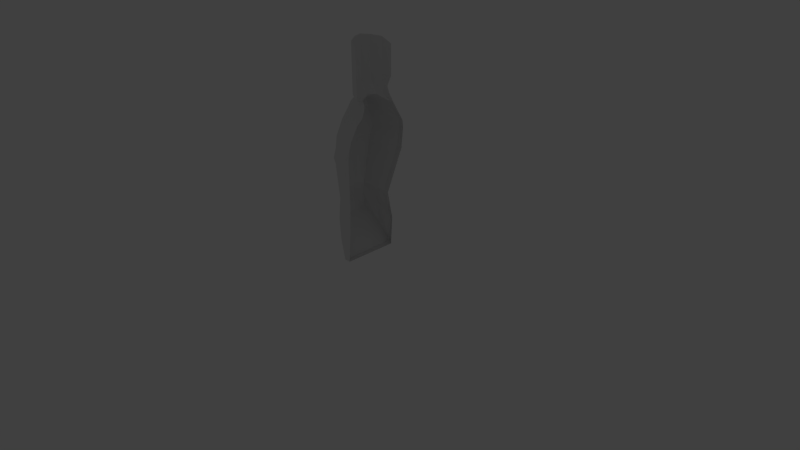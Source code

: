 # Source: Basemesh_Human_Male_v3.blend  (saved by Blender 2.73.0; exported with 4.5.12 LTS)
import bpy
from mathutils import Matrix  # noqa: F401  (used for matrix-valued properties, if any)

bpy.ops.wm.read_factory_settings(use_empty=True)
scene = bpy.context.scene
scene.name = 'Scene'

# ---- collections
col_collection_1 = bpy.data.collections.new('Collection 1'); scene.collection.children.link(col_collection_1)
col_collection_1.hide_render = True
col_collection_1.hide_viewport = True
col_collection_2 = bpy.data.collections.new('Collection 2'); scene.collection.children.link(col_collection_2)
col_collection_2.hide_render = True
col_collection_2.hide_viewport = True
col_collection_3 = bpy.data.collections.new('Collection 3'); scene.collection.children.link(col_collection_3)
col_collection_3.hide_render = True
col_collection_3.hide_viewport = True
col_collection_4 = bpy.data.collections.new('Collection 4'); scene.collection.children.link(col_collection_4)
col_collection_4.hide_render = True
col_collection_4.hide_viewport = True
col_collection_5 = bpy.data.collections.new('Collection 5'); scene.collection.children.link(col_collection_5)
col_collection_5.hide_render = True
col_collection_5.hide_viewport = True
col_collection_6 = bpy.data.collections.new('Collection 6'); scene.collection.children.link(col_collection_6)

# ---- world
world_world = bpy.data.worlds.new('World'); scene.world = world_world
world_world.color = (0.05088, 0.05088, 0.05088)
world_world.use_sun_shadow = False
world_world.sun_shadow_jitter_overblur = 0.0
world_world.cycles.sampling_method = 'MANUAL'
world_world.cycles.sample_map_resolution = 256

# ---- cameras
cam_camera = bpy.data.cameras.new('Camera')
cam_camera.clip_end = 100.0
cam_camera.lens = 35.0
cam_camera.sensor_width = 32.0
cam_camera.sensor_height = 18.0
cam_camera.ortho_scale = 7.314
cam_camera.dof.focus_distance = 0.0
cam_camera.dof.aperture_fstop = 128.0

# ---- lights
light_lamp = bpy.data.lights.new('Lamp', 'POINT')
light_lamp.transmission_factor = 0.0
light_lamp.cutoff_distance = 30.0
light_lamp.energy = 100.0
light_lamp.shadow_buffer_clip_start = 1.001
light_lamp.shadow_soft_size = 0.1
light_lamp.shadow_maximum_resolution = 0.006
light_lamp.use_absolute_resolution = True
light_lamp.cycles.use_multiple_importance_sampling = False

# ---- meshes
me_cube_003 = bpy.data.meshes.new('Cube.003')
me_cube_003.from_pydata([(-0.7816, -0.2433, -0.5693), (-0.8467, 0.249, -0.5693), (-0.1585, -0.4035, -1.0), (-0.1585, 0.3725, 0.9872), (-0.8226, 0.1132, 0.9649), (-0.8226, 0.2847, 0.9649), (-0.1585, 0.01387, 0.9872), (-0.1585, 0.4035, -1.0), (0.0, 0.3725, 0.9872), (0.0, 0.4035, -1.0), (0.0, 0.01387, 0.9872), (0.0, -0.4035, -1.0), (-0.8176, -0.2433, 0.2819), (-0.9063, 0.3592, 0.2819), (-0.1585, -0.4035, 0.2819), (-0.1585, 0.5101, 0.2819), (0.0, -0.4035, 0.3564), (0.0, 0.5101, 0.2819), (-0.7741, 0.1982, -0.2041), (-0.1585, -0.4035, -0.2574), (-0.1585, 0.2659, -0.2574), (0.0, -0.4035, -0.2574), (0.0, 0.2659, -0.2574), (-0.7089, -0.2433, -0.2041), (-0.864, 0.03259, 0.8991), (-0.9645, 0.3245, 0.8991), (-0.1585, -0.05273, 0.8991), (-0.1585, 0.4035, 0.8991), (0.0, -0.05273, 0.8991), (0.0, 0.4035, 0.8991)], [], [(23, 18, 1, 0), (21, 19, 2, 11), (19, 23, 0, 2), (10, 8, 3, 6), (6, 3, 5, 4), (0, 1, 7, 2), (2, 7, 9, 11), (18, 20, 7, 1), (20, 22, 9, 7), (27, 29, 17, 15), (25, 27, 15, 13), (26, 24, 12, 14), (28, 26, 14, 16), (24, 25, 13, 12), (15, 17, 22, 20), (13, 15, 20, 18), (14, 12, 23, 19), (16, 14, 19, 21), (12, 13, 18, 23), (4, 5, 25, 24), (10, 6, 26, 28), (6, 4, 24, 26), (5, 3, 27, 25), (3, 8, 29, 27)])
me_cube_003.use_remesh_preserve_volume = False
me_cube_003.use_remesh_preserve_attributes = False
me_cube_003.use_mirror_vertex_groups = False
me_cube_003.update()
me_cube_004 = bpy.data.meshes.new('Cube.004')
me_cube_004.from_pydata([(-0.7816, -0.2433, -0.5693), (-0.8467, 0.249, -0.5693), (-0.1585, -0.4035, -1.0), (-0.1585, 0.3685, 1.028), (-0.8226, 0.1132, 0.9417), (-0.8226, 0.2847, 0.9649), (-0.1585, 0.01651, 0.9705), (-0.1585, 0.4035, -1.0), (0.0, 0.3685, 1.028), (0.0, 0.4035, -1.0), (0.0, 0.01651, 0.9705), (0.0, -0.4035, -1.0), (-0.8176, -0.2433, 0.2819), (-0.9063, 0.3592, 0.2819), (-0.1585, -0.4035, 0.2973), (-0.1585, 0.5101, 0.2819), (0.0, -0.3855, 0.3462), (0.0, 0.5101, 0.2819), (-0.7741, 0.1982, -0.2041), (-0.1585, -0.4035, -0.2574), (-0.1585, 0.2659, -0.2574), (0.0, -0.4035, -0.2574), (0.0, 0.2659, -0.2574), (-0.7089, -0.2433, -0.2041), (-0.864, 0.06107, 0.8886), (-0.9645, 0.3577, 0.8959), (-0.1585, -0.05273, 0.8734), (-0.1585, 0.4553, 0.8991), (0.0, -0.05273, 0.8734), (0.0, 0.4035, 0.8991), (-0.5026, 0.3262, -0.7847), (-0.4701, -0.3234, -0.7847), (-0.4906, 0.0674, 0.9588), (-0.4906, 0.3275, 1.003), (-0.5324, 0.4346, 0.2819), (-0.5176, -0.3858, 0.2434), (-0.4663, 0.232, -0.2307), (-0.4337, -0.3234, -0.2307), (-0.5113, 0.01583, 0.8991), (-0.5615, 0.4158, 0.8991), (-0.9354, 0.438, 0.5031), (-0.1585, -0.2656, 0.5918), (-0.1585, 0.553, 0.5905), (0.0, -0.2553, 0.6046), (0.0, 0.4568, 0.5905), (-0.8408, -0.1728, 0.534), (-0.5589, -0.2535, 0.5648), (-0.547, 0.4955, 0.5905), (-0.8445, -0.1351, 0.5953), (-0.9401, 0.4352, 0.5694), (-0.1585, -0.2135, 0.686), (-0.1585, 0.5444, 0.6402), (0.0, -0.2048, 0.6967), (0.0, 0.4482, 0.6402), (-0.5512, -0.1965, 0.6675), (-0.5493, 0.4898, 0.6402)], [], [(23, 18, 1, 0), (21, 19, 2, 11), (37, 23, 0, 31), (10, 8, 3, 6), (32, 33, 5, 4), (31, 30, 7, 2), (2, 7, 9, 11), (36, 20, 7, 30), (20, 22, 9, 7), (42, 44, 17, 15), (47, 42, 15, 34), (46, 45, 12, 35), (43, 41, 14, 16), (45, 40, 13, 12), (15, 17, 22, 20), (34, 15, 20, 36), (35, 12, 23, 37), (16, 14, 19, 21), (12, 13, 18, 23), (4, 5, 25, 24), (10, 6, 26, 28), (32, 4, 24, 38), (33, 3, 27, 39), (3, 8, 29, 27), (5, 33, 39, 25), (6, 32, 38, 26), (14, 35, 37, 19), (13, 34, 36, 18), (41, 46, 35, 14), (40, 47, 34, 13), (18, 36, 30, 1), (0, 1, 30, 31), (6, 3, 33, 32), (19, 37, 31, 2), (49, 55, 47, 40), (50, 54, 46, 41), (48, 49, 40, 45), (52, 50, 41, 43), (54, 48, 45, 46), (55, 51, 42, 47), (51, 53, 44, 42), (27, 29, 53, 51), (39, 27, 51, 55), (38, 24, 48, 54), (28, 26, 50, 52), (24, 25, 49, 48), (26, 38, 54, 50), (25, 39, 55, 49)])
me_cube_004.use_remesh_preserve_volume = False
me_cube_004.use_remesh_preserve_attributes = False
me_cube_004.use_mirror_vertex_groups = False
me_cube_004.update()
me_cube_005 = bpy.data.meshes.new('Cube.005')
me_cube_005.from_pydata([(-0.6929, -0.2433, -0.5693), (-0.8467, 0.249, -0.5693), (-0.1585, -0.4035, -1.0), (-0.1585, 0.3685, 1.028), (-0.9261, 0.1132, 0.9083), (-0.9261, 0.2847, 0.9315), (-0.1585, 0.01651, 0.9705), (-0.1585, 0.3599, -1.0), (0.0, 0.3685, 1.028), (0.0, 0.3051, -1.0), (0.0, 0.01651, 0.9705), (0.0, -0.4035, -1.0), (-0.7289, -0.2433, 0.2819), (-0.9063, 0.4035, 0.3128), (-0.1585, -0.4035, 0.2973), (-0.1585, 0.5101, 0.2819), (0.0, -0.3855, 0.3462), (0.0, 0.5101, 0.2819), (-0.7741, 0.1982, -0.2041), (-0.1585, -0.3829, -0.2574), (-0.1585, 0.2659, -0.2574), (0.0, -0.4035, -0.2574), (0.0, 0.2659, -0.2574), (-0.6202, -0.2433, -0.2041), (-0.8788, 0.06107, 0.8552), (-0.9681, 0.3577, 0.8625), (-0.1585, -0.05273, 0.8734), (-0.1585, 0.4553, 0.8991), (0.0, -0.05273, 0.8734), (0.0, 0.4035, 0.8991), (-0.5026, 0.3262, -0.7847), (-0.4701, -0.3234, -0.7847), (-0.4906, 0.0674, 0.9588), (-0.4906, 0.3275, 1.003), (-0.5324, 0.4346, 0.2819), (-0.5176, -0.3858, 0.2434), (-0.4663, 0.232, -0.2307), (-0.4337, -0.3234, -0.2307), (-0.5803, 0.01583, 0.8734), (-0.5615, 0.4158, 0.8991), (-0.9354, 0.438, 0.5031), (-0.1585, -0.3147, 0.5557), (-0.1585, 0.553, 0.5905), (0.0, -0.3044, 0.5685), (0.0, 0.4568, 0.5905), (-0.7521, -0.1728, 0.534), (-0.5589, -0.3026, 0.5287), (-0.547, 0.4955, 0.5569), (-0.7558, -0.1351, 0.5953), (-0.9401, 0.4352, 0.5694), (-0.1585, -0.2135, 0.7296), (-0.1585, 0.5444, 0.6402), (0.0, -0.2048, 0.7404), (0.0, 0.4482, 0.6402), (-0.5512, -0.1965, 0.6983), (-0.5493, 0.4898, 0.6402), (-0.8104, 0.2236, -0.3867), (-0.1585, -0.3932, -0.6287), (-0.1585, 0.3758, -0.6287), (0.0, -0.4035, -0.6287), (0.0, 0.3331, -0.6287), (-0.6566, -0.2433, -0.3867), (-0.4845, 0.3203, -0.5077), (-0.4519, -0.3234, -0.5077), (-0.9261, 0.1704, 0.916), (-0.9261, 0.2275, 0.9238), (-0.825, 0.08488, -0.5693), (-0.8033, -0.0792, -0.5693), (-0.1585, 0.2511, 1.009), (-0.1585, 0.1338, 0.9897), (-0.1585, 0.1345, -1.0), (-0.1585, -0.1345, -1.0), (0.0, 0.2511, 1.009), (0.0, 0.1338, 0.9897), (0.0, 0.1345, -1.0), (0.0, -0.1345, -1.0), (-0.9453, 0.1584, 0.2819), (-0.8788, -0.04245, 0.2819), (-0.8209, 0.05102, -0.2041), (-0.7675, -0.09613, -0.2041), (-1.034, 0.2589, 0.8601), (-1.001, 0.16, 0.8576), (-0.4918, 0.1097, -0.7847), (-0.4809, -0.1068, -0.7847), (-0.4906, 0.2408, 0.9884), (-0.4906, 0.1541, 0.9736), (-0.9724, 0.2344, 0.5134), (-0.9277, 0.03083, 0.5237), (-1.001, 0.2451, 0.578), (-0.9593, 0.05502, 0.5867), (-0.8572, 0.06795, -0.3867), (-0.8039, -0.08766, -0.3867)], [], [(90, 56, 1, 66), (59, 57, 2, 11), (63, 61, 0, 31), (72, 8, 3, 68), (84, 33, 5, 65), (82, 30, 7, 70), (70, 7, 9, 74), (62, 58, 7, 30), (58, 60, 9, 7), (42, 44, 17, 15), (47, 42, 15, 34), (46, 45, 12, 35), (43, 41, 14, 16), (86, 40, 13, 76), (15, 17, 22, 20), (34, 15, 20, 36), (35, 12, 23, 37), (16, 14, 19, 21), (76, 13, 18, 78), (65, 5, 25, 80), (10, 6, 26, 28), (32, 4, 24, 38), (33, 3, 27, 39), (3, 8, 29, 27), (5, 33, 39, 25), (6, 32, 38, 26), (14, 35, 37, 19), (13, 34, 36, 18), (41, 46, 35, 14), (40, 47, 34, 13), (56, 62, 30, 1), (66, 1, 30, 82), (68, 3, 33, 84), (57, 63, 31, 2), (49, 55, 47, 40), (50, 54, 46, 41), (88, 49, 40, 86), (52, 50, 41, 43), (54, 48, 45, 46), (55, 51, 42, 47), (51, 53, 44, 42), (27, 29, 53, 51), (39, 27, 51, 55), (38, 24, 48, 54), (28, 26, 50, 52), (80, 25, 49, 88), (26, 38, 54, 50), (25, 39, 55, 49), (19, 37, 63, 57), (18, 36, 62, 56), (20, 22, 60, 58), (36, 20, 58, 62), (37, 23, 61, 63), (21, 19, 57, 59), (78, 18, 56, 90), (23, 79, 91, 61), (79, 78, 90, 91), (24, 81, 89, 48), (81, 80, 88, 89), (48, 89, 87, 45), (89, 88, 86, 87), (6, 69, 85, 32), (69, 68, 84, 85), (0, 67, 83, 31), (67, 66, 82, 83), (4, 64, 81, 24), (64, 65, 80, 81), (12, 77, 79, 23), (77, 76, 78, 79), (45, 87, 77, 12), (87, 86, 76, 77), (2, 71, 75, 11), (71, 70, 74, 75), (31, 83, 71, 2), (83, 82, 70, 71), (32, 85, 64, 4), (85, 84, 65, 64), (10, 73, 69, 6), (73, 72, 68, 69), (61, 91, 67, 0), (91, 90, 66, 67)])
me_cube_005.use_remesh_preserve_volume = False
me_cube_005.use_remesh_preserve_attributes = False
me_cube_005.use_mirror_vertex_groups = False
me_cube_005.update()
me_cube_006 = bpy.data.meshes.new('Cube.006')
me_cube_006.from_pydata([(-0.6929, -0.2433, -0.5693), (-0.8467, 0.249, -0.5693), (-0.1585, -0.4035, -1.0), (-0.1585, 0.3685, 1.028), (-0.9261, 0.1132, 0.9083), (-0.9261, 0.2847, 0.9315), (-0.1585, 0.01651, 0.9705), (-0.1585, 0.3599, -1.0), (0.0, 0.3685, 1.028), (0.0, 0.3051, -1.0), (0.0, 0.01651, 0.8764), (0.0, -0.4035, -1.0), (-0.6673, -0.2433, 0.2819), (-0.8645, 0.4035, 0.3128), (-0.1585, -0.4035, 0.2973), (-0.1585, 0.5101, 0.2819), (0.0, -0.3855, 0.4027), (0.0, 0.5101, 0.2819), (-0.7283, 0.1982, -0.2041), (-0.1585, -0.3829, -0.2574), (-0.1585, 0.2659, -0.2574), (0.0, -0.4035, -0.2574), (0.0, 0.2659, -0.2574), (-0.6038, -0.2433, -0.2041), (-0.8788, 0.06107, 0.8552), (-0.9681, 0.3577, 0.8625), (-0.1585, -0.05273, 0.842), (-0.1585, 0.4553, 0.8991), (0.0, -0.05273, 0.798), (0.0, 0.4035, 0.8991), (-0.5026, 0.3262, -0.7847), (-0.4701, -0.3234, -0.7847), (-0.4906, 0.0674, 0.9588), (-0.4906, 0.3275, 1.003), (-0.5324, 0.4346, 0.2819), (-0.5176, -0.3858, 0.2434), (-0.4663, 0.232, -0.2307), (-0.4337, -0.3234, -0.2307), (-0.5803, 0.01583, 0.8734), (-0.5615, 0.4158, 0.8991), (-0.8936, 0.438, 0.5031), (-0.1585, -0.3147, 0.5557), (-0.1585, 0.553, 0.5905), (0.0, -0.3044, 0.5685), (0.0, 0.4568, 0.5905), (-0.7521, -0.1728, 0.534), (-0.5589, -0.3026, 0.5287), (-0.547, 0.4955, 0.5569), (-0.7558, -0.1351, 0.6381), (-0.9401, 0.4352, 0.5694), (-0.1585, -0.2135, 0.7296), (-0.1585, 0.5444, 0.6402), (0.0, -0.2048, 0.7404), (0.0, 0.4482, 0.6402), (-0.5512, -0.1965, 0.6983), (-0.5493, 0.4898, 0.6402), (-0.8104, 0.2236, -0.3867), (-0.1585, -0.3932, -0.6287), (-0.1585, 0.3758, -0.6287), (0.0, -0.4035, -0.6287), (0.0, 0.3331, -0.6287), (-0.6566, -0.2433, -0.3867), (-0.4845, 0.3203, -0.5077), (-0.4519, -0.3234, -0.5077), (-0.9261, 0.1704, 0.916), (-0.9261, 0.2275, 0.9238), (-0.825, 0.08488, -0.5693), (-0.8033, -0.0792, -0.5693), (-0.1585, 0.2511, 1.036), (-0.1585, 0.1338, 1.017), (-0.1585, 0.1345, -1.0), (-0.1585, -0.1345, -1.0), (0.0, 0.2511, 1.033), (0.0, 0.1338, 1.014), (0.0, 0.1345, -1.0), (0.0, -0.1345, -1.0), (-0.8837, 0.1584, 0.2819), (-0.8172, -0.04245, 0.2819), (-0.7588, 0.05102, -0.1784), (-0.7429, -0.09613, -0.1784), (-1.034, 0.2589, 0.8601), (-1.001, 0.16, 0.8576), (-0.4918, 0.1097, -0.7847), (-0.4809, -0.1068, -0.7847), (-0.3697, 0.2408, 1.007), (-0.3697, 0.1541, 0.9917), (-0.9272, 0.2344, 0.5134), (-0.8825, 0.03083, 0.5237), (-1.001, 0.2451, 0.578), (-0.9593, 0.05502, 0.5867), (-0.8572, 0.06795, -0.3867), (-0.8039, -0.08766, -0.3867)], [], [(90, 56, 1, 66), (59, 57, 2, 11), (63, 61, 0, 31), (72, 8, 3, 68), (84, 33, 5, 65), (82, 30, 7, 70), (70, 7, 9, 74), (62, 58, 7, 30), (58, 60, 9, 7), (42, 44, 17, 15), (47, 42, 15, 34), (46, 45, 12, 35), (43, 41, 14, 16), (86, 40, 13, 76), (15, 17, 22, 20), (34, 15, 20, 36), (35, 12, 23, 37), (16, 14, 19, 21), (76, 13, 18, 78), (65, 5, 25, 80), (10, 6, 26, 28), (32, 4, 24, 38), (33, 3, 27, 39), (3, 8, 29, 27), (5, 33, 39, 25), (6, 32, 38, 26), (14, 35, 37, 19), (13, 34, 36, 18), (41, 46, 35, 14), (40, 47, 34, 13), (56, 62, 30, 1), (66, 1, 30, 82), (68, 3, 33, 84), (57, 63, 31, 2), (49, 55, 47, 40), (50, 54, 46, 41), (88, 49, 40, 86), (52, 50, 41, 43), (54, 48, 45, 46), (55, 51, 42, 47), (51, 53, 44, 42), (27, 29, 53, 51), (39, 27, 51, 55), (38, 24, 48, 54), (28, 26, 50, 52), (80, 25, 49, 88), (26, 38, 54, 50), (25, 39, 55, 49), (19, 37, 63, 57), (18, 36, 62, 56), (20, 22, 60, 58), (36, 20, 58, 62), (37, 23, 61, 63), (21, 19, 57, 59), (78, 18, 56, 90), (23, 79, 91, 61), (79, 78, 90, 91), (24, 81, 89, 48), (81, 80, 88, 89), (48, 89, 87, 45), (89, 88, 86, 87), (6, 69, 85, 32), (69, 68, 84, 85), (0, 67, 83, 31), (67, 66, 82, 83), (4, 64, 81, 24), (64, 65, 80, 81), (12, 77, 79, 23), (77, 76, 78, 79), (45, 87, 77, 12), (87, 86, 76, 77), (2, 71, 75, 11), (71, 70, 74, 75), (31, 83, 71, 2), (83, 82, 70, 71), (32, 85, 64, 4), (85, 84, 65, 64), (10, 73, 69, 6), (73, 72, 68, 69), (61, 91, 67, 0), (91, 90, 66, 67)])
me_cube_006.use_remesh_preserve_volume = False
me_cube_006.use_remesh_preserve_attributes = False
me_cube_006.use_mirror_vertex_groups = False
me_cube_006.update()
me_cube_000 = bpy.data.meshes.new('Cube.000')
me_cube_000.from_pydata([(-0.6929, -0.2433, -0.5693), (-0.8467, 0.249, -0.5693), (-0.1585, -0.4035, -1.0), (-0.2202, 0.2129, 1.024), (-0.8014, 0.08977, 0.8975), (-0.809, 0.2847, 0.9315), (-0.2906, -0.01066, 0.91), (-0.1585, 0.3599, -1.0), (0.0, 0.3123, 1.048), (0.0, 0.3051, -1.0), (0.0, -0.08941, 0.8981), (0.0, -0.4035, -1.0), (-0.6673, -0.2577, 0.2609), (-0.8645, 0.3696, 0.283), (-0.1585, -0.3859, 0.2973), (-0.1585, 0.5101, 0.2819), (0.0, -0.357, 0.3568), (0.0, 0.5101, 0.2819), (-0.7283, 0.1982, -0.2041), (-0.1585, -0.3617, -0.2574), (-0.1585, 0.2659, -0.2574), (0.0, -0.3572, -0.2574), (0.0, 0.2659, -0.2574), (-0.6038, -0.2433, -0.2041), (-0.8311, 0.03762, 0.8444), (-0.9248, 0.3577, 0.8625), (-0.2614, -0.08593, 0.8497), (-0.2076, 0.3853, 0.8991), (0.0, -0.1185, 0.8236), (0.0, 0.3877, 0.8991), (-0.5026, 0.3262, -0.7847), (-0.4701, -0.3234, -0.7847), (-0.4997, 0.03285, 0.9044), (-0.4906, 0.2607, 0.9679), (-0.5324, 0.4346, 0.2819), (-0.5176, -0.3392, 0.2434), (-0.4663, 0.232, -0.2307), (-0.4337, -0.3234, -0.2307), (-0.5151, -0.006799, 0.8609), (-0.5615, 0.3653, 0.8875), (-0.8692, 0.438, 0.4886), (-0.1726, -0.3147, 0.563), (-0.1585, 0.553, 0.5378), (0.0, -0.3044, 0.5685), (0.0, 0.5406, 0.551), (-0.7521, -0.2059, 0.5254), (-0.5589, -0.2736, 0.5287), (-0.547, 0.4955, 0.5043), (-0.816, -0.0775, 0.7088), (-0.9401, 0.4064, 0.708), (-0.2169, -0.2135, 0.7296), (-0.1585, 0.5444, 0.6402), (0.0, -0.2048, 0.7404), (0.0, 0.5321, 0.6402), (-0.5512, -0.178, 0.6983), (-0.5493, 0.4898, 0.6402), (-0.8104, 0.2236, -0.3867), (-0.1585, -0.3625, -0.6287), (-0.1585, 0.3758, -0.6287), (0.0, -0.3728, -0.6287), (0.0, 0.3331, -0.6287), (-0.6566, -0.2433, -0.3867), (-0.4845, 0.3203, -0.5077), (-0.4519, -0.3234, -0.5077), (-0.9261, 0.1704, 0.916), (-0.9261, 0.2275, 0.9238), (-0.825, 0.08488, -0.5693), (-0.8033, -0.0792, -0.5693), (-0.3586, 0.1359, 1.008), (-0.377, 0.08136, 0.973), (-0.1585, 0.1345, -1.0), (-0.1585, -0.1345, -1.0), (-0.09881, -0.1712, 1.699), (-0.1731, 0.2953, 1.718), (0.0, 0.1345, -1.0), (0.0, -0.1345, -1.0), (-0.8837, 0.1838, 0.3061), (-0.8172, -0.04245, 0.3061), (-0.7588, 0.05102, -0.1784), (-0.7429, -0.09613, -0.1784), (-1.034, 0.2589, 0.8601), (-1.001, 0.1416, 0.8576), (-0.4918, 0.1097, -0.7847), (-0.4809, -0.1068, -0.7847), (-0.5038, 0.194, 0.9649), (-0.4961, 0.1138, 0.9507), (-0.9229, 0.2344, 0.4204), (-0.8782, -0.02008, 0.4767), (-0.9978, 0.2451, 0.7152), (-0.9557, 0.05502, 0.7239), (-0.8572, 0.06795, -0.3867), (-0.8039, -0.08766, -0.3867), (-0.1267, 0.2747, 1.039), (-0.1438, -0.05501, 0.9003), (-0.07927, 0.3325, -1.0), (-0.07927, -0.4035, -1.0), (-0.07927, 0.5101, 0.2819), (-0.07927, -0.3714, 0.3271), (-0.07927, 0.2659, -0.2574), (-0.07927, -0.3649, -0.2574), (-0.123, -0.1098, 0.8386), (-0.07927, 0.3823, 0.8991), (-0.07927, -0.3096, 0.5621), (-0.07927, 0.5468, 0.5444), (-0.07927, 0.5382, 0.6402), (-0.07927, -0.2092, 0.735), (-0.07927, 0.3545, -0.6287), (-0.07927, -0.3677, -0.6287), (-0.07927, -0.1345, -1.0), (-0.07927, 0.1345, -1.0), (-0.3321, -0.04886, 1.766), (-0.3807, 0.0587, 1.77), (0.0, -0.1912, 1.696), (0.0, 0.36, 1.632), (-0.2431, -0.1448, 1.735), (-0.3399, 0.1911, 1.744), (-0.259, -0.01869, 1.086), (0.0, 0.3074, 1.165), (-0.1105, 0.2527, 1.152), (-0.2461, 0.18, 1.14), (-0.09881, -0.1273, 1.03), (-0.2981, 0.06348, 1.119), (-0.195, -0.09289, 1.054), (0.0, -0.1416, 1.02), (-0.3399, 0.1853, 1.225), (-0.2431, -0.1479, 1.098), (0.0, 0.3525, 1.243), (0.0, -0.1912, 1.053), (-0.3807, 0.05643, 1.22), (-0.3213, -0.04982, 1.168), (-0.1731, 0.2902, 1.234), (-0.09881, -0.1725, 1.061), (-0.09881, -0.0745, 1.006), (-0.1183, 0.2478, 1.114), (-0.2113, -0.001119, 1.046), (-0.2648, 0.07151, 1.081), (0.0, -0.08445, 0.9986), (0.0, 0.2909, 1.131), (-0.1698, -0.04799, 1.023), (-0.2064, 0.1849, 1.099), (-0.1926, -0.0187, 0.9766), (-0.2906, 0.1025, 1.042), (-0.2693, 0.03748, 1.006), (0.0, -0.07917, 0.9488), (-0.2202, 0.1961, 1.061), (0.0, 0.3029, 1.087), (-0.1295, 0.2644, 1.074), (-0.09881, -0.05346, 0.9584), (-0.8668, 0.3869, 0.3709), (-0.1585, -0.3981, 0.3516), (-0.1585, 0.5315, 0.4099), (0.0, -0.3395, 0.4627), (0.0, 0.5254, 0.4165), (-0.5383, -0.3542, 0.3111), (-0.5397, 0.4651, 0.3931), (-0.7097, -0.2545, 0.3161), (-0.8477, -0.03126, 0.3914), (-0.9033, 0.2049, 0.3633), (-0.07927, -0.3817, 0.4011), (-0.07927, 0.5284, 0.4132)], [], [(90, 56, 1, 66), (107, 57, 2, 95), (63, 61, 0, 31), (137, 133, 118, 117), (84, 33, 5, 65), (82, 30, 7, 70), (109, 94, 9, 74), (62, 58, 7, 30), (106, 60, 9, 94), (159, 152, 17, 96), (154, 150, 15, 34), (153, 155, 12, 35), (158, 149, 14, 97), (157, 148, 13, 76), (96, 17, 22, 98), (34, 15, 20, 36), (35, 12, 23, 37), (97, 14, 19, 99), (76, 13, 18, 78), (65, 5, 25, 80), (93, 6, 26, 100), (32, 4, 24, 38), (33, 3, 27, 39), (92, 8, 29, 101), (5, 33, 39, 25), (6, 32, 38, 26), (14, 35, 37, 19), (13, 34, 36, 18), (149, 153, 35, 14), (148, 154, 34, 13), (56, 62, 30, 1), (66, 1, 30, 82), (68, 3, 33, 84), (57, 63, 31, 2), (49, 55, 47, 40), (50, 54, 46, 41), (88, 49, 40, 86), (105, 50, 41, 102), (54, 48, 45, 46), (55, 51, 42, 47), (104, 53, 44, 103), (101, 29, 53, 104), (39, 27, 51, 55), (38, 24, 48, 54), (100, 26, 50, 105), (80, 25, 49, 88), (26, 38, 54, 50), (25, 39, 55, 49), (19, 37, 63, 57), (18, 36, 62, 56), (98, 22, 60, 106), (36, 20, 58, 62), (37, 23, 61, 63), (99, 19, 57, 107), (78, 18, 56, 90), (23, 79, 91, 61), (79, 78, 90, 91), (24, 81, 89, 48), (81, 80, 88, 89), (48, 89, 87, 45), (89, 88, 86, 87), (6, 69, 85, 32), (69, 68, 84, 85), (0, 67, 83, 31), (67, 66, 82, 83), (4, 64, 81, 24), (64, 65, 80, 81), (12, 77, 79, 23), (77, 76, 78, 79), (155, 156, 77, 12), (156, 157, 76, 77), (95, 108, 75, 11), (108, 109, 74, 75), (31, 83, 71, 2), (83, 82, 70, 71), (32, 85, 64, 4), (85, 84, 65, 64), (117, 118, 130, 126), (146, 144, 139, 133), (61, 91, 67, 0), (91, 90, 66, 67), (125, 131, 72, 114), (129, 125, 114, 110), (71, 70, 109, 108), (2, 71, 108, 95), (21, 99, 107, 59), (20, 98, 106, 58), (28, 100, 105, 52), (27, 101, 104, 51), (51, 104, 103, 42), (52, 105, 102, 43), (3, 92, 101, 27), (10, 93, 100, 28), (16, 97, 99, 21), (15, 96, 98, 20), (151, 158, 97, 16), (150, 159, 96, 15), (58, 106, 94, 7), (70, 7, 94, 109), (116, 122, 125, 129), (59, 107, 95, 11), (141, 142, 134, 135), (124, 128, 111, 115), (145, 146, 133, 137), (144, 141, 135, 139), (133, 139, 119, 118), (120, 123, 127, 131), (139, 135, 121, 119), (147, 143, 136, 132), (140, 147, 132, 138), (126, 130, 73, 113), (142, 140, 138, 134), (131, 127, 112, 72), (128, 129, 110, 111), (130, 124, 115, 73), (138, 132, 120, 122), (135, 134, 116, 121), (122, 120, 131, 125), (119, 121, 128, 124), (132, 136, 123, 120), (121, 116, 129, 128), (118, 119, 124, 130), (134, 138, 122, 116), (69, 6, 140, 142), (6, 93, 147, 140), (93, 10, 143, 147), (3, 68, 141, 144), (8, 92, 146, 145), (68, 69, 142, 141), (92, 3, 144, 146), (42, 103, 159, 150), (43, 102, 158, 151), (87, 86, 157, 156), (45, 87, 156, 155), (40, 47, 154, 148), (41, 46, 153, 149), (86, 40, 148, 157), (102, 41, 149, 158), (46, 45, 155, 153), (47, 42, 150, 154), (103, 44, 152, 159)])
me_cube_000.use_remesh_preserve_volume = False
me_cube_000.use_remesh_preserve_attributes = False
me_cube_000.use_mirror_vertex_groups = False
me_cube_000.update()
me_cube_002 = bpy.data.meshes.new('Cube.002')
me_cube_002.from_pydata([(-0.2202, 0.2129, 1.024), (-0.2076, 0.3853, 0.8991), (-0.4906, 0.2607, 0.9679), (-0.5615, 0.3653, 0.8875), (-0.2202, 0.2129, 1.024), (-0.2906, -0.01066, 0.91), (0.0, 0.3123, 1.048), (0.0, -0.08941, 0.8981), (-0.2614, -0.08593, 0.8497), (-0.2076, 0.3853, 0.8991), (0.0, -0.1185, 0.8236), (0.0, 0.3877, 0.8991), (-0.4997, 0.03285, 0.9044), (-0.4906, 0.2607, 0.9679), (-0.5151, -0.006799, 0.8609), (-0.3586, 0.1359, 1.008), (-0.377, 0.08136, 0.973), (-0.09881, -0.1712, 1.699), (-0.1731, 0.2953, 1.718), (-0.5038, 0.194, 0.9649), (-0.4961, 0.1138, 0.9507), (-0.1267, 0.2747, 1.039), (-0.1438, -0.05501, 0.9003), (-0.123, -0.1098, 0.8386), (-0.07927, 0.3823, 0.8991), (-0.3321, -0.04886, 1.766), (-0.3807, 0.0587, 1.77), (0.0, -0.1912, 1.696), (0.0, 0.36, 1.632), (-0.2431, -0.1448, 1.735), (-0.3399, 0.1911, 1.744), (-0.259, -0.01869, 1.086), (0.0, 0.3074, 1.165), (-0.1105, 0.2527, 1.152), (-0.2461, 0.18, 1.14), (-0.09881, -0.1273, 1.03), (-0.2981, 0.06348, 1.119), (-0.195, -0.09289, 1.054), (0.0, -0.1416, 1.02), (-0.3399, 0.1853, 1.225), (-0.2431, -0.1479, 1.098), (0.0, 0.3525, 1.243), (0.0, -0.1912, 1.053), (-0.3807, 0.05643, 1.22), (-0.3213, -0.04982, 1.168), (-0.1731, 0.2902, 1.234), (-0.09881, -0.1725, 1.061), (-0.09881, -0.0745, 1.006), (-0.1183, 0.2478, 1.114), (-0.2113, -0.001119, 1.046), (-0.2648, 0.07151, 1.081), (0.0, -0.08445, 0.9986), (0.0, 0.2909, 1.131), (-0.1698, -0.04799, 1.023), (-0.2064, 0.1849, 1.099), (-0.1926, -0.0187, 0.9766), (-0.2906, 0.1025, 1.042), (-0.2693, 0.03748, 1.006), (0.0, -0.07917, 0.9488), (-0.2202, 0.1961, 1.061), (0.0, 0.3029, 1.087), (-0.1295, 0.2644, 1.074), (-0.09881, -0.05346, 0.9584)], [], [(2, 0, 1, 3), (52, 48, 33, 32), (22, 5, 8, 23), (21, 6, 11, 24), (5, 12, 14, 8), (15, 4, 13, 19), (5, 16, 20, 12), (16, 15, 19, 20), (32, 33, 45, 41), (61, 59, 54, 48), (40, 46, 17, 29), (44, 40, 29, 25), (4, 21, 24, 9), (7, 22, 23, 10), (31, 37, 40, 44), (56, 57, 49, 50), (39, 43, 26, 30), (60, 61, 48, 52), (59, 56, 50, 54), (48, 54, 34, 33), (35, 38, 42, 46), (54, 50, 36, 34), (62, 58, 51, 47), (55, 62, 47, 53), (41, 45, 18, 28), (57, 55, 53, 49), (46, 42, 27, 17), (43, 44, 25, 26), (45, 39, 30, 18), (53, 47, 35, 37), (50, 49, 31, 36), (37, 35, 46, 40), (34, 36, 43, 39), (47, 51, 38, 35), (36, 31, 44, 43), (33, 34, 39, 45), (49, 53, 37, 31), (16, 5, 55, 57), (5, 22, 62, 55), (22, 7, 58, 62), (4, 15, 56, 59), (6, 21, 61, 60), (15, 16, 57, 56), (21, 4, 59, 61)])
me_cube_002.use_remesh_preserve_volume = False
me_cube_002.use_remesh_preserve_attributes = False
me_cube_002.use_mirror_vertex_groups = False
me_cube_002.update()
me_cube_001 = bpy.data.meshes.new('Cube.001')
me_cube_001.from_pydata([(-0.6929, -0.2433, -0.5693), (-0.8467, 0.249, -0.5693), (-0.1585, -0.4035, -1.0), (-0.8014, 0.08977, 0.8975), (-0.809, 0.2847, 0.9315), (-0.1585, 0.3599, -1.0), (0.0, 0.3051, -1.0), (0.0, -0.4035, -1.0), (-0.6673, -0.2577, 0.2609), (-0.8645, 0.3696, 0.283), (-0.1585, -0.3859, 0.2973), (-0.1585, 0.5101, 0.2819), (0.0, -0.357, 0.3568), (0.0, 0.5101, 0.2819), (-0.7283, 0.1982, -0.2041), (-0.1585, -0.3617, -0.2574), (-0.1585, 0.2659, -0.2574), (0.0, -0.3572, -0.2574), (0.0, 0.2659, -0.2574), (-0.6038, -0.2433, -0.2041), (-0.8311, 0.03762, 0.8444), (-0.9248, 0.3577, 0.8625), (-0.2614, -0.08593, 0.8497), (-0.2076, 0.3853, 0.8991), (0.0, -0.1185, 0.8236), (0.0, 0.3877, 0.8991), (-0.5026, 0.3262, -0.7847), (-0.4701, -0.3234, -0.7847), (-0.4997, 0.03285, 0.9044), (-0.4906, 0.2607, 0.9679), (-0.5324, 0.4346, 0.2819), (-0.5176, -0.3392, 0.2434), (-0.4663, 0.232, -0.2307), (-0.4337, -0.3234, -0.2307), (-0.5151, -0.006799, 0.8609), (-0.5615, 0.3653, 0.8875), (-0.8692, 0.438, 0.4886), (-0.1726, -0.3147, 0.563), (-0.1585, 0.553, 0.5378), (0.0, -0.3044, 0.5685), (0.0, 0.5406, 0.551), (-0.7521, -0.2059, 0.5254), (-0.5589, -0.2736, 0.5287), (-0.547, 0.4955, 0.5043), (-0.816, -0.0775, 0.7088), (-0.9401, 0.4064, 0.708), (-0.2169, -0.2135, 0.7296), (-0.1585, 0.5444, 0.6402), (0.0, -0.2048, 0.7404), (0.0, 0.5321, 0.6402), (-0.5512, -0.178, 0.6983), (-0.5493, 0.4898, 0.6402), (-0.8104, 0.2236, -0.3867), (-0.1585, -0.3625, -0.6287), (-0.1585, 0.3758, -0.6287), (0.0, -0.3728, -0.6287), (0.0, 0.3331, -0.6287), (-0.6566, -0.2433, -0.3867), (-0.4845, 0.3203, -0.5077), (-0.4519, -0.3234, -0.5077), (-0.9261, 0.1704, 0.916), (-0.9261, 0.2275, 0.9238), (-0.825, 0.08488, -0.5693), (-0.8033, -0.0792, -0.5693), (-0.1585, 0.1345, -1.0), (-0.1585, -0.1345, -1.0), (0.0, 0.1345, -1.0), (0.0, -0.1345, -1.0), (-0.8837, 0.1838, 0.3061), (-0.8172, -0.04245, 0.3061), (-0.7588, 0.05102, -0.1784), (-0.7429, -0.09613, -0.1784), (-1.034, 0.2589, 0.8601), (-1.001, 0.1416, 0.8576), (-0.4918, 0.1097, -0.7847), (-0.4809, -0.1068, -0.7847), (-0.5038, 0.194, 0.9649), (-0.4961, 0.1138, 0.9507), (-0.9229, 0.2344, 0.4204), (-0.8782, -0.02008, 0.4767), (-0.9978, 0.2451, 0.7152), (-0.9557, 0.05502, 0.7239), (-0.8572, 0.06795, -0.3867), (-0.8039, -0.08766, -0.3867), (-0.07927, 0.3325, -1.0), (-0.07927, -0.4035, -1.0), (-0.07927, 0.5101, 0.2819), (-0.07927, -0.3714, 0.3271), (-0.07927, 0.2659, -0.2574), (-0.07927, -0.3649, -0.2574), (-0.123, -0.1098, 0.8386), (-0.07927, 0.3823, 0.8991), (-0.07927, -0.3096, 0.5621), (-0.07927, 0.5468, 0.5444), (-0.07927, 0.5382, 0.6402), (-0.07927, -0.2092, 0.735), (-0.07927, 0.3545, -0.6287), (-0.07927, -0.3677, -0.6287), (-0.07927, -0.1345, -1.0), (-0.07927, 0.1345, -1.0), (-0.8668, 0.3869, 0.3709), (-0.1585, -0.3981, 0.3516), (-0.1585, 0.5315, 0.4099), (0.0, -0.3395, 0.4627), (0.0, 0.5254, 0.4165), (-0.5383, -0.3542, 0.3111), (-0.5397, 0.4651, 0.3931), (-0.7097, -0.2545, 0.3161), (-0.8477, -0.03126, 0.3914), (-0.9033, 0.2049, 0.3633), (-0.07927, -0.3817, 0.4011), (-0.07927, 0.5284, 0.4132)], [], [(82, 52, 1, 62), (97, 53, 2, 85), (59, 57, 0, 27), (76, 29, 4, 61), (74, 26, 5, 64), (99, 84, 6, 66), (58, 54, 5, 26), (96, 56, 6, 84), (111, 104, 13, 86), (106, 102, 11, 30), (105, 107, 8, 31), (110, 101, 10, 87), (109, 100, 9, 68), (86, 13, 18, 88), (30, 11, 16, 32), (31, 8, 19, 33), (87, 10, 15, 89), (68, 9, 14, 70), (61, 4, 21, 72), (28, 3, 20, 34), (4, 29, 35, 21), (10, 31, 33, 15), (9, 30, 32, 14), (101, 105, 31, 10), (100, 106, 30, 9), (52, 58, 26, 1), (62, 1, 26, 74), (53, 59, 27, 2), (45, 51, 43, 36), (46, 50, 42, 37), (80, 45, 36, 78), (95, 46, 37, 92), (50, 44, 41, 42), (51, 47, 38, 43), (94, 49, 40, 93), (91, 25, 49, 94), (35, 23, 47, 51), (34, 20, 44, 50), (90, 22, 46, 95), (72, 21, 45, 80), (22, 34, 50, 46), (21, 35, 51, 45), (15, 33, 59, 53), (14, 32, 58, 52), (88, 18, 56, 96), (32, 16, 54, 58), (33, 19, 57, 59), (89, 15, 53, 97), (70, 14, 52, 82), (19, 71, 83, 57), (71, 70, 82, 83), (20, 73, 81, 44), (73, 72, 80, 81), (44, 81, 79, 41), (81, 80, 78, 79), (0, 63, 75, 27), (63, 62, 74, 75), (3, 60, 73, 20), (60, 61, 72, 73), (8, 69, 71, 19), (69, 68, 70, 71), (107, 108, 69, 8), (108, 109, 68, 69), (85, 98, 67, 7), (98, 99, 66, 67), (27, 75, 65, 2), (75, 74, 64, 65), (28, 77, 60, 3), (77, 76, 61, 60), (57, 83, 63, 0), (83, 82, 62, 63), (65, 64, 99, 98), (2, 65, 98, 85), (17, 89, 97, 55), (16, 88, 96, 54), (24, 90, 95, 48), (23, 91, 94, 47), (47, 94, 93, 38), (48, 95, 92, 39), (12, 87, 89, 17), (11, 86, 88, 16), (103, 110, 87, 12), (102, 111, 86, 11), (54, 96, 84, 5), (64, 5, 84, 99), (55, 97, 85, 7), (38, 93, 111, 102), (39, 92, 110, 103), (79, 78, 109, 108), (41, 79, 108, 107), (36, 43, 106, 100), (37, 42, 105, 101), (78, 36, 100, 109), (92, 37, 101, 110), (42, 41, 107, 105), (43, 38, 102, 106), (93, 40, 104, 111)])
me_cube_001.use_remesh_preserve_volume = False
me_cube_001.use_remesh_preserve_attributes = False
me_cube_001.use_mirror_vertex_groups = False
me_cube_001.update()

# ---- objects
ob_torso_stage_1 = bpy.data.objects.new('Torso Stage 1', me_cube_003)
ob_lamp = bpy.data.objects.new('Lamp', light_lamp)
ob_camera = bpy.data.objects.new('Camera', cam_camera)
ob_tprsp_stage_2 = bpy.data.objects.new('Tprsp Stage 2', me_cube_004)
ob_torso_stage_3 = bpy.data.objects.new('Torso Stage 3', me_cube_005)
ob_torso_stage_4 = bpy.data.objects.new('Torso Stage 4', me_cube_006)
ob_torso_stage_5 = bpy.data.objects.new('Torso Stage 5', me_cube_000)
ob_torso_stage_5_002 = bpy.data.objects.new('Torso Stage 5.002', me_cube_002)
ob_torso_stage_5_001 = bpy.data.objects.new('Torso Stage 5.001', me_cube_001)

# ---- transforms, parenting, visibility, modifiers, constraints
ob_torso_stage_1.location = (0.0, 0.0, 1.042)
ob_torso_stage_1.scale = (0.5213, 1.0, 1.0)
ob_torso_stage_1.lineart.crease_threshold = 0.0
ob_lamp.location = (4.076, 1.005, 5.904)
ob_lamp.rotation_euler = (0.6503, 0.05522, 1.866)
ob_lamp.lock_rotations_4d = False
ob_lamp.empty_display_type = 'ARROWS'
ob_lamp.color = (0.0, 0.0, 0.0, 0.0)
ob_lamp.lineart.crease_threshold = 0.0
ob_camera.location = (7.481, -6.508, 5.344)
ob_camera.rotation_euler = (1.109, 0.01082, 0.8149)
ob_camera.lock_rotations_4d = False
ob_camera.empty_display_type = 'ARROWS'
ob_camera.color = (0.0, 0.0, 0.0, 0.0)
ob_camera.display_type = 'WIRE'
ob_camera.lineart.crease_threshold = 0.0
ob_tprsp_stage_2.location = (0.0, 0.0, 1.042)
ob_tprsp_stage_2.scale = (0.5213, 1.0, 1.0)
ob_tprsp_stage_2.lineart.crease_threshold = 0.0
ob_torso_stage_3.location = (0.0, 0.0, 1.042)
ob_torso_stage_3.scale = (0.5213, 1.0, 1.0)
ob_torso_stage_3.lineart.crease_threshold = 0.0
ob_torso_stage_4.location = (0.0, 0.0, 1.042)
ob_torso_stage_4.scale = (0.5213, 1.0, 1.0)
ob_torso_stage_4.lineart.crease_threshold = 0.0
ob_torso_stage_5.location = (0.0, 0.0, 1.042)
ob_torso_stage_5.scale = (0.5213, 1.0, 1.0)
ob_torso_stage_5.lineart.crease_threshold = 0.0
ob_torso_stage_5_002.location = (0.0, 0.0, 1.042)
ob_torso_stage_5_002.scale = (0.5213, 1.0, 1.0)
ob_torso_stage_5_002.lineart.crease_threshold = 0.0
ob_torso_stage_5_001.location = (0.0, 0.0, 1.042)
ob_torso_stage_5_001.scale = (0.5213, 1.0, 1.0)
ob_torso_stage_5_001.lineart.crease_threshold = 0.0

# ---- collection membership
col_collection_1.objects.link(ob_torso_stage_1)
col_collection_1.objects.link(ob_lamp)
col_collection_1.objects.link(ob_camera)
col_collection_2.objects.link(ob_tprsp_stage_2)
col_collection_3.objects.link(ob_torso_stage_3)
col_collection_4.objects.link(ob_torso_stage_4)
col_collection_5.objects.link(ob_torso_stage_5)
col_collection_6.objects.link(ob_torso_stage_5_002)
col_collection_6.objects.link(ob_torso_stage_5_001)

# ---- scene / render settings (as saved in the file)
scene.camera = ob_camera
scene.frame_start = 1; scene.frame_end = 250; scene.frame_set(109)
scene.render.engine = 'BLENDER_EEVEE_NEXT'
scene.render.resolution_percentage = 50
scene.render.dither_intensity = 0.0
scene.cycles.use_denoising = False
scene.cycles.samples = 10
scene.cycles.sampling_pattern = 'TABULATED_SOBOL'
scene.cycles.light_sampling_threshold = 0.0
scene.cycles.use_adaptive_sampling = False
scene.cycles.use_light_tree = False
scene.cycles.blur_glossy = 0.0
scene.cycles.pixel_filter_type = 'GAUSSIAN'
scene.cycles.sample_clamp_indirect = 0.0
scene.view_settings.view_transform = 'Standard'
scene.unit_settings.scale_length = 1.6
bpy.context.view_layer.update()
